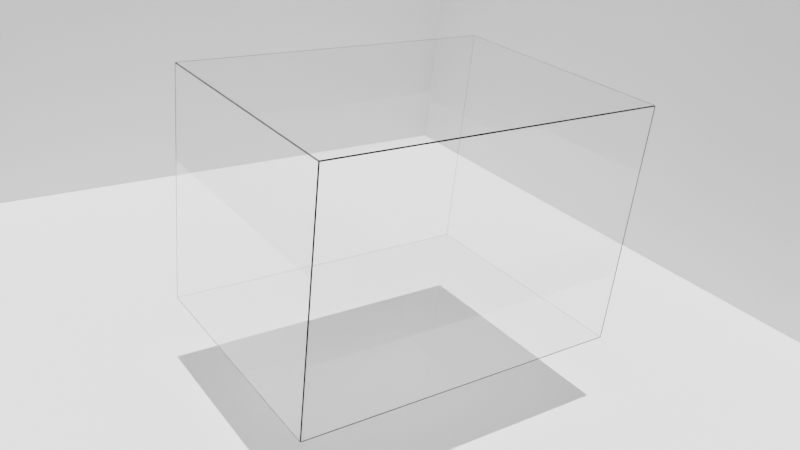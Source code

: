 # Source: fluid.blend  (saved by Blender 3.0.42; exported with 4.5.12 LTS)
import bpy
from mathutils import Matrix  # noqa: F401  (used for matrix-valued properties, if any)

bpy.ops.wm.read_factory_settings(use_empty=True)
scene = bpy.context.scene
scene.name = 'Scene'

# ---- materials (node trees are filled in below, after node groups)
mat_glass = bpy.data.materials.new('Glass')

# ---- material node trees
mat_glass.use_nodes = True; mat_glass.node_tree.nodes.clear()
_N = mat_glass.node_tree.nodes; _L = mat_glass.node_tree.links
n0 = _N.new('ShaderNodeOutputMaterial'); n0.name = 'Material Output'; n0.location = (300, 300)
n1 = _N.new('ShaderNodeBsdfGlass'); n1.name = 'Glass BSDF'; n1.location = (0, 300)
n1.distribution = 'BECKMANN'
n1.inputs[2].default_value = 1.45
_L.new(n1.outputs[0], n0.inputs[0])
n0.is_active_output = True

# ---- world
world_world = bpy.data.worlds.new('World'); scene.world = world_world
world_world.use_nodes = True; world_world.node_tree.nodes.clear()
_N = world_world.node_tree.nodes; _L = world_world.node_tree.links
n0 = _N.new('ShaderNodeOutputWorld'); n0.name = 'World Output'; n0.location = (300, 300)
n1 = _N.new('ShaderNodeBackground'); n1.name = 'Background'; n1.location = (10, 300)
n1.inputs[0].default_value = (0.05088, 0.05088, 0.05088, 1.0)
n1.inputs[1].default_value = 15.0
_L.new(n1.outputs[0], n0.inputs[0])
n0.is_active_output = True
world_world.color = (0.05088, 0.05088, 0.05088)
world_world.use_sun_shadow = False
world_world.sun_shadow_jitter_overblur = 0.0

# ---- cameras
cam_camera_004 = bpy.data.cameras.new('Camera.004')
cam_camera_004.lens = 40.0
cam_camera_004.ortho_scale = 10.62
cam_camera_004.shift_x = 0.06

# ---- lights
light_sun_003 = bpy.data.lights.new('Sun.003', 'SUN')
light_sun_003.transmission_factor = 0.0
light_sun_003.energy = 4.5
light_sun_003.shadow_soft_size = 0.125
light_area_001 = bpy.data.lights.new('Area.001', 'AREA')
light_area_001.transmission_factor = 0.0
light_area_001.energy = 7.854
light_area_001.shadow_soft_size = 1.0
light_area_001.shadow_maximum_resolution = 0.006
light_area_001.use_absolute_resolution = True
light_area_001.size = 1.0
light_area_001.size_y = 1.0

# ---- meshes
me_cube_005 = bpy.data.meshes.new('Cube.005')
me_cube_005.from_pydata([(-1.0, -1.0, -1.0), (-1.0, -1.0, 1.0), (-1.0, 1.0, -1.0), (-1.0, 1.0, 1.0), (1.0, -1.0, -1.0), (1.0, -1.0, 1.0), (1.0, 1.0, -1.0), (1.0, 1.0, 1.0)], [], [(0, 1, 3, 2), (2, 3, 7, 6), (6, 7, 5, 4), (4, 5, 1, 0), (2, 6, 4, 0), (7, 3, 1, 5)])
_uv = me_cube_005.uv_layers.new(name='UVMap')
_uv.uv.foreach_set('vector', [0.375, 0.0, 0.625, 0.0, 0.625, 0.25, 0.375, 0.25, 0.375, 0.25, 0.625, 0.25, 0.625, 0.5, 0.375, 0.5, 0.375, 0.5, 0.625, 0.5, 0.625, 0.75, 0.375, 0.75, 0.375, 0.75, 0.625, 0.75, 0.625, 1.0, 0.375, 1.0, 0.125, 0.5, 0.375, 0.5, 0.375, 0.75, 0.125, 0.75, 0.625, 0.5, 0.875, 0.5, 0.875, 0.75, 0.625, 0.75])
me_cube_005.materials.append(mat_glass)
me_cube_005.use_remesh_fix_poles = True
me_cube_005.use_remesh_preserve_attributes = False
me_cube_005.update()
me_cube_007 = bpy.data.meshes.new('Cube.007')
me_cube_007.from_pydata([(-1.0, -1.0, -1.0), (-1.0, -1.0, 1.0), (-1.0, 1.0, -1.0), (-1.0, 1.0, 1.0), (1.0, -1.0, -1.0), (1.0, -1.0, 1.0), (1.0, 1.0, -1.0), (1.0, 1.0, 1.0)], [], [(0, 1, 3, 2), (2, 3, 7, 6), (6, 7, 5, 4), (4, 5, 1, 0), (2, 6, 4, 0), (7, 3, 1, 5)])
_uv = me_cube_007.uv_layers.new(name='UVMap')
_uv.uv.foreach_set('vector', [0.375, 0.0, 0.625, 0.0, 0.625, 0.25, 0.375, 0.25, 0.375, 0.25, 0.625, 0.25, 0.625, 0.5, 0.375, 0.5, 0.375, 0.5, 0.625, 0.5, 0.625, 0.75, 0.375, 0.75, 0.375, 0.75, 0.625, 0.75, 0.625, 1.0, 0.375, 1.0, 0.125, 0.5, 0.375, 0.5, 0.375, 0.75, 0.125, 0.75, 0.625, 0.5, 0.875, 0.5, 0.875, 0.75, 0.625, 0.75])
me_cube_007.materials.append(mat_glass)
me_cube_007.use_remesh_fix_poles = True
me_cube_007.use_remesh_preserve_attributes = False
me_cube_007.update()
me_cube_008 = bpy.data.meshes.new('Cube.008')
me_cube_008.from_pydata([(-1.0, -1.0, -1.0), (-1.0, -1.0, 1.0), (-1.0, 1.0, -1.0), (-1.0, 1.0, 1.0), (1.0, -1.0, -1.0), (1.0, -1.0, 1.0), (1.0, 1.0, -1.0), (1.0, 1.0, 1.0)], [], [(0, 1, 3, 2), (2, 3, 7, 6), (6, 7, 5, 4), (4, 5, 1, 0), (2, 6, 4, 0), (7, 3, 1, 5)])
_uv = me_cube_008.uv_layers.new(name='UVMap')
_uv.uv.foreach_set('vector', [0.375, 0.0, 0.625, 0.0, 0.625, 0.25, 0.375, 0.25, 0.375, 0.25, 0.625, 0.25, 0.625, 0.5, 0.375, 0.5, 0.375, 0.5, 0.625, 0.5, 0.625, 0.75, 0.375, 0.75, 0.375, 0.75, 0.625, 0.75, 0.625, 1.0, 0.375, 1.0, 0.125, 0.5, 0.375, 0.5, 0.375, 0.75, 0.125, 0.75, 0.625, 0.5, 0.875, 0.5, 0.875, 0.75, 0.625, 0.75])
me_cube_008.materials.append(mat_glass)
me_cube_008.use_remesh_fix_poles = True
me_cube_008.use_remesh_preserve_attributes = False
me_cube_008.update()
me_cube_010 = bpy.data.meshes.new('Cube.010')
me_cube_010.from_pydata([(-1.0, -1.0, -1.0), (-1.0, -1.0, 1.0), (-1.0, 1.0, -1.0), (-1.0, 1.0, 1.0), (1.0, -1.0, -1.0), (1.0, -1.0, 1.0), (1.0, 1.0, -1.0), (1.0, 1.0, 1.0)], [], [(0, 1, 3, 2), (2, 3, 7, 6), (6, 7, 5, 4), (4, 5, 1, 0), (2, 6, 4, 0), (7, 3, 1, 5)])
_uv = me_cube_010.uv_layers.new(name='UVMap')
_uv.uv.foreach_set('vector', [0.375, 0.0, 0.625, 0.0, 0.625, 0.25, 0.375, 0.25, 0.375, 0.25, 0.625, 0.25, 0.625, 0.5, 0.375, 0.5, 0.375, 0.5, 0.625, 0.5, 0.625, 0.75, 0.375, 0.75, 0.375, 0.75, 0.625, 0.75, 0.625, 1.0, 0.375, 1.0, 0.125, 0.5, 0.375, 0.5, 0.375, 0.75, 0.125, 0.75, 0.625, 0.5, 0.875, 0.5, 0.875, 0.75, 0.625, 0.75])
me_cube_010.materials.append(mat_glass)
me_cube_010.use_remesh_fix_poles = True
me_cube_010.use_remesh_preserve_attributes = False
me_cube_010.update()
me_cube_011 = bpy.data.meshes.new('Cube.011')
me_cube_011.from_pydata([(-1.0, -1.0, -1.0), (-1.0, -1.0, 1.0), (-1.0, 1.0, -1.0), (-1.0, 1.0, 1.0), (1.0, -1.0, -1.0), (1.0, -1.0, 1.0), (1.0, 1.0, -1.0), (1.0, 1.0, 1.0)], [], [(0, 1, 3, 2), (2, 3, 7, 6), (6, 7, 5, 4), (4, 5, 1, 0), (2, 6, 4, 0), (7, 3, 1, 5)])
_uv = me_cube_011.uv_layers.new(name='UVMap')
_uv.uv.foreach_set('vector', [0.375, 0.0, 0.625, 0.0, 0.625, 0.25, 0.375, 0.25, 0.375, 0.25, 0.625, 0.25, 0.625, 0.5, 0.375, 0.5, 0.375, 0.5, 0.625, 0.5, 0.625, 0.75, 0.375, 0.75, 0.375, 0.75, 0.625, 0.75, 0.625, 1.0, 0.375, 1.0, 0.125, 0.5, 0.375, 0.5, 0.375, 0.75, 0.125, 0.75, 0.625, 0.5, 0.875, 0.5, 0.875, 0.75, 0.625, 0.75])
me_cube_011.materials.append(mat_glass)
me_cube_011.use_remesh_fix_poles = True
me_cube_011.use_remesh_preserve_attributes = False
me_cube_011.update()
me_cube_012 = bpy.data.meshes.new('Cube.012')
me_cube_012.from_pydata([(-1.0, -1.0, -1.0), (-1.0, -1.0, 1.0), (-1.0, 1.0, -1.0), (-1.0, 1.0, 1.0), (1.0, -1.0, -1.0), (1.0, -1.0, 1.0), (1.0, 1.0, -1.0), (1.0, 1.0, 1.0)], [], [(0, 1, 3, 2), (2, 3, 7, 6), (6, 7, 5, 4), (4, 5, 1, 0), (2, 6, 4, 0), (7, 3, 1, 5)])
_uv = me_cube_012.uv_layers.new(name='UVMap')
_uv.uv.foreach_set('vector', [0.375, 0.0, 0.625, 0.0, 0.625, 0.25, 0.375, 0.25, 0.375, 0.25, 0.625, 0.25, 0.625, 0.5, 0.375, 0.5, 0.375, 0.5, 0.625, 0.5, 0.625, 0.75, 0.375, 0.75, 0.375, 0.75, 0.625, 0.75, 0.625, 1.0, 0.375, 1.0, 0.125, 0.5, 0.375, 0.5, 0.375, 0.75, 0.125, 0.75, 0.625, 0.5, 0.875, 0.5, 0.875, 0.75, 0.625, 0.75])
me_cube_012.use_remesh_fix_poles = True
me_cube_012.use_remesh_preserve_attributes = False
me_cube_012.update()
me_cube_013 = bpy.data.meshes.new('Cube.013')
me_cube_013.from_pydata([(-1.0, -1.0, -1.0), (-1.0, -1.0, 1.0), (-1.0, 1.0, -1.0), (-1.0, 1.0, 1.0), (1.0, -1.0, -1.0), (1.0, -1.0, 1.0), (1.0, 1.0, -1.0), (1.0, 1.0, 1.0)], [], [(0, 1, 3, 2), (2, 3, 7, 6), (6, 7, 5, 4), (4, 5, 1, 0), (2, 6, 4, 0), (7, 3, 1, 5)])
_uv = me_cube_013.uv_layers.new(name='UVMap')
_uv.uv.foreach_set('vector', [0.375, 0.0, 0.625, 0.0, 0.625, 0.25, 0.375, 0.25, 0.375, 0.25, 0.625, 0.25, 0.625, 0.5, 0.375, 0.5, 0.375, 0.5, 0.625, 0.5, 0.625, 0.75, 0.375, 0.75, 0.375, 0.75, 0.625, 0.75, 0.625, 1.0, 0.375, 1.0, 0.125, 0.5, 0.375, 0.5, 0.375, 0.75, 0.125, 0.75, 0.625, 0.5, 0.875, 0.5, 0.875, 0.75, 0.625, 0.75])
me_cube_013.use_remesh_fix_poles = True
me_cube_013.use_remesh_preserve_attributes = False
me_cube_013.update()
me_cube_014 = bpy.data.meshes.new('Cube.014')
me_cube_014.from_pydata([(-1.0, -1.0, -1.0), (-1.0, -1.0, 1.0), (-1.0, 1.0, -1.0), (-1.0, 1.0, 1.0), (1.0, -1.0, -1.0), (1.0, -1.0, 1.0), (1.0, 1.0, -1.0), (1.0, 1.0, 1.0)], [], [(0, 1, 3, 2), (2, 3, 7, 6), (6, 7, 5, 4), (4, 5, 1, 0), (2, 6, 4, 0), (7, 3, 1, 5)])
_uv = me_cube_014.uv_layers.new(name='UVMap')
_uv.uv.foreach_set('vector', [0.375, 0.0, 0.625, 0.0, 0.625, 0.25, 0.375, 0.25, 0.375, 0.25, 0.625, 0.25, 0.625, 0.5, 0.375, 0.5, 0.375, 0.5, 0.625, 0.5, 0.625, 0.75, 0.375, 0.75, 0.375, 0.75, 0.625, 0.75, 0.625, 1.0, 0.375, 1.0, 0.125, 0.5, 0.375, 0.5, 0.375, 0.75, 0.125, 0.75, 0.625, 0.5, 0.875, 0.5, 0.875, 0.75, 0.625, 0.75])
me_cube_014.use_remesh_fix_poles = True
me_cube_014.use_remesh_preserve_attributes = False
me_cube_014.update()
me_cube_015 = bpy.data.meshes.new('Cube.015')
me_cube_015.from_pydata([(-1.0, -1.0, -1.0), (-1.0, -1.0, 1.0), (-1.0, 1.0, -1.0), (-1.0, 1.0, 1.0), (1.0, -1.0, -1.0), (1.0, -1.0, 1.0), (1.0, 1.0, -1.0), (1.0, 1.0, 1.0)], [], [(0, 1, 3, 2), (2, 3, 7, 6), (6, 7, 5, 4), (4, 5, 1, 0), (2, 6, 4, 0), (7, 3, 1, 5)])
_uv = me_cube_015.uv_layers.new(name='UVMap')
_uv.uv.foreach_set('vector', [0.375, 0.0, 0.625, 0.0, 0.625, 0.25, 0.375, 0.25, 0.375, 0.25, 0.625, 0.25, 0.625, 0.5, 0.375, 0.5, 0.375, 0.5, 0.625, 0.5, 0.625, 0.75, 0.375, 0.75, 0.375, 0.75, 0.625, 0.75, 0.625, 1.0, 0.375, 1.0, 0.125, 0.5, 0.375, 0.5, 0.375, 0.75, 0.125, 0.75, 0.625, 0.5, 0.875, 0.5, 0.875, 0.75, 0.625, 0.75])
me_cube_015.materials.append(mat_glass)
me_cube_015.use_remesh_fix_poles = True
me_cube_015.use_remesh_preserve_attributes = False
me_cube_015.update()

# ---- objects
ob_camera = bpy.data.objects.new('Camera', cam_camera_004)
ob_sun = bpy.data.objects.new('Sun', light_sun_003)
ob_cube = bpy.data.objects.new('Cube', me_cube_005)
ob_cube_001 = bpy.data.objects.new('Cube.001', me_cube_007)
ob_cube_002 = bpy.data.objects.new('Cube.002', me_cube_008)
ob_cube_004 = bpy.data.objects.new('Cube.004', me_cube_010)
ob_cube_005 = bpy.data.objects.new('Cube.005', me_cube_011)
ob_cube_006 = bpy.data.objects.new('Cube.006', me_cube_012)
ob_cube_007 = bpy.data.objects.new('Cube.007', me_cube_013)
ob_cube_008 = bpy.data.objects.new('Cube.008', me_cube_014)
ob_cube_003 = bpy.data.objects.new('Cube.003', me_cube_015)
ob_area_001 = bpy.data.objects.new('Area.001', light_area_001)

# ---- transforms, parenting, visibility, modifiers, constraints
ob_camera.location = (-17.17, -41.32, 40.69)
ob_camera.rotation_euler = (1.118, -0.07806, -0.5733)
ob_camera.lock_location = (True, False, False)
ob_sun.location = (19.92, 10.37, 38.53)
ob_cube.location = (24.0, 10.75, 0.0)
ob_cube.scale = (15.0, 10.75, 0.05)
ob_cube_001.location = (39.0, 10.75, 10.5)
ob_cube_001.scale = (0.05, 10.75, 10.5)
ob_cube_002.location = (24.0, 21.5, 10.5)
ob_cube_002.scale = (15.0, 0.05, 10.5)
ob_cube_004.location = (9.0, 10.75, 10.5)
ob_cube_004.scale = (0.05, 10.75, 10.5)
ob_cube_005.location = (24.0, 10.75, 21.0)
ob_cube_005.scale = (15.0, 10.75, 0.05)
ob_cube_006.location = (30.84, 26.3, -6.7)
ob_cube_006.scale = (39.9, 41.33, 0.5)
ob_cube_007.location = (34.03, 60.44, 16.3)
ob_cube_007.scale = (40.0, 0.5, 25.0)
ob_cube_008.location = (66.55, 21.16, 17.3)
ob_cube_008.scale = (0.5, 40.0, 25.0)
ob_cube_003.location = (24.0, -0.05, 10.5)
ob_cube_003.scale = (15.0, 0.05, 10.5)
ob_area_001.location = (23.55, 11.3, -3.7)
ob_area_001.rotation_euler = (3.142, 0.0, 0.0)
ob_area_001.scale = (30.0, 30.0, 1.0)

# ---- collection membership
scene.collection.objects.link(ob_camera)
scene.collection.objects.link(ob_sun)
scene.collection.objects.link(ob_cube)
scene.collection.objects.link(ob_cube_001)
scene.collection.objects.link(ob_cube_002)
scene.collection.objects.link(ob_cube_004)
scene.collection.objects.link(ob_cube_005)
scene.collection.objects.link(ob_cube_006)
scene.collection.objects.link(ob_cube_007)
scene.collection.objects.link(ob_cube_008)
scene.collection.objects.link(ob_cube_003)
scene.collection.objects.link(ob_area_001)

# ---- scene / render settings (as saved in the file)
scene.camera = ob_camera
scene.frame_start = 1; scene.frame_end = 250; scene.frame_set(1)
scene.render.engine = 'CYCLES'
scene.cycles.sampling_pattern = 'TABULATED_SOBOL'
scene.cycles.use_light_tree = False
scene.view_settings.view_transform = 'Filmic'
bpy.context.view_layer.update()
